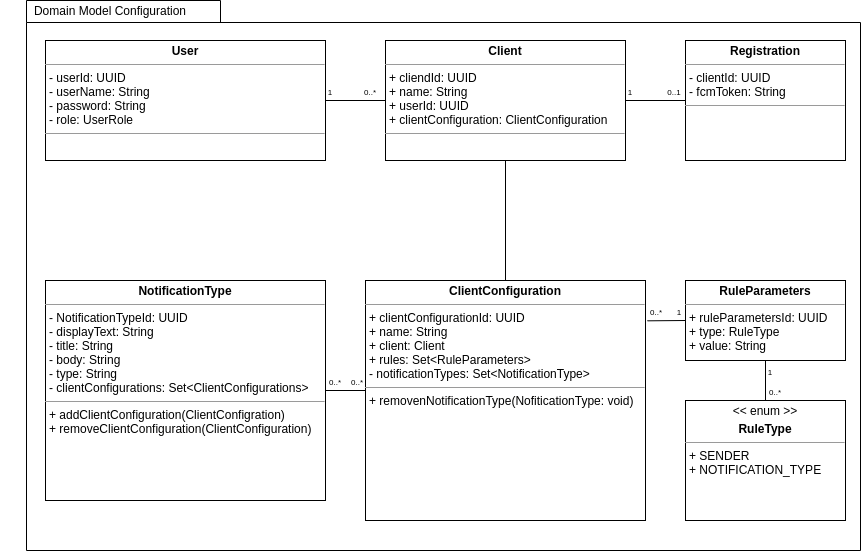

The diagram above was exported from draw.io. Its source (the exported page's mxGraphModel, read from the mxfile embedded in the PNG):
<mxGraphModel dx="3115" dy="1226" grid="1" gridSize="10" guides="1" tooltips="1" connect="1" arrows="1" fold="1" page="1" pageScale="1" pageWidth="850" pageHeight="1100" math="0" shadow="0">
  <root>
    <mxCell id="0" />
    <mxCell id="1" parent="0" />
    <mxCell id="qKmXZK0ixOSXyY7bBRxk-67" value="" style="shape=folder;fontStyle=1;spacingTop=10;tabWidth=194;tabHeight=22;tabPosition=left;html=1;rounded=0;shadow=0;comic=0;labelBackgroundColor=none;strokeWidth=1;fillColor=none;fontFamily=Verdana;fontSize=10;align=center;" vertex="1" parent="1">
      <mxGeometry x="6" y="40" width="834" height="550" as="geometry" />
    </mxCell>
    <mxCell id="qKmXZK0ixOSXyY7bBRxk-1" value="&lt;p style=&quot;margin: 0px ; margin-top: 4px ; text-align: center&quot;&gt;&lt;b&gt;Client&lt;/b&gt;&lt;/p&gt;&lt;hr size=&quot;1&quot;&gt;&lt;p style=&quot;margin: 0px ; margin-left: 4px&quot;&gt;+ cliendId: UUID&lt;br&gt;+ name: String&lt;/p&gt;&lt;p style=&quot;margin: 0px ; margin-left: 4px&quot;&gt;+ userId: UUID&lt;/p&gt;&lt;p style=&quot;margin: 0px ; margin-left: 4px&quot;&gt;+ clientConfiguration: ClientConfiguration&lt;/p&gt;&lt;hr size=&quot;1&quot;&gt;&lt;p style=&quot;margin: 0px ; margin-left: 4px&quot;&gt;&lt;br&gt;&lt;/p&gt;" style="verticalAlign=top;align=left;overflow=fill;fontSize=12;fontFamily=Helvetica;html=1;rounded=0;shadow=0;comic=0;labelBackgroundColor=none;strokeWidth=1" vertex="1" parent="1">
      <mxGeometry x="365" y="80" width="240" height="120" as="geometry" />
    </mxCell>
    <mxCell id="qKmXZK0ixOSXyY7bBRxk-2" value="&lt;p style=&quot;margin: 0px ; margin-top: 4px ; text-align: center&quot;&gt;&lt;b&gt;Registration&lt;/b&gt;&lt;/p&gt;&lt;hr size=&quot;1&quot;&gt;&lt;p style=&quot;margin: 0px ; margin-left: 4px&quot;&gt;- clientId: UUID&lt;/p&gt;&lt;p style=&quot;margin: 0px ; margin-left: 4px&quot;&gt;- fcmToken: String&lt;/p&gt;&lt;hr size=&quot;1&quot;&gt;&lt;p style=&quot;margin: 0px ; margin-left: 4px&quot;&gt;&lt;br&gt;&lt;/p&gt;" style="verticalAlign=top;align=left;overflow=fill;fontSize=12;fontFamily=Helvetica;html=1;rounded=0;shadow=0;comic=0;labelBackgroundColor=none;strokeWidth=1" vertex="1" parent="1">
      <mxGeometry x="665" y="80" width="160" height="120" as="geometry" />
    </mxCell>
    <mxCell id="qKmXZK0ixOSXyY7bBRxk-3" value="&lt;p style=&quot;margin: 0px ; margin-top: 4px ; text-align: center&quot;&gt;&lt;b&gt;User&lt;/b&gt;&lt;/p&gt;&lt;hr size=&quot;1&quot;&gt;&lt;p style=&quot;margin: 0px ; margin-left: 4px&quot;&gt;- userId: UUID&lt;br&gt;- userName: String&lt;/p&gt;&lt;p style=&quot;margin: 0px ; margin-left: 4px&quot;&gt;- password: String&lt;/p&gt;&lt;p style=&quot;margin: 0px ; margin-left: 4px&quot;&gt;- role: UserRole&lt;/p&gt;&lt;hr size=&quot;1&quot;&gt;&lt;p style=&quot;margin: 0px ; margin-left: 4px&quot;&gt;&lt;br&gt;&lt;/p&gt;" style="verticalAlign=top;align=left;overflow=fill;fontSize=12;fontFamily=Helvetica;html=1;rounded=0;shadow=0;comic=0;labelBackgroundColor=none;strokeWidth=1" vertex="1" parent="1">
      <mxGeometry x="25" y="80" width="280" height="120" as="geometry" />
    </mxCell>
    <mxCell id="qKmXZK0ixOSXyY7bBRxk-4" value="&lt;p style=&quot;margin: 0px ; margin-top: 4px ; text-align: center&quot;&gt;&lt;b&gt;ClientConfiguration&lt;/b&gt;&lt;/p&gt;&lt;hr size=&quot;1&quot;&gt;&lt;p style=&quot;margin: 0px ; margin-left: 4px&quot;&gt;+ clientConfigurationId: UUID&lt;br&gt;+ name: String&lt;/p&gt;&lt;p style=&quot;margin: 0px ; margin-left: 4px&quot;&gt;+ client: Client&lt;/p&gt;&lt;p style=&quot;margin: 0px ; margin-left: 4px&quot;&gt;+ rules: Set&amp;lt;RuleParameters&amp;gt;&lt;/p&gt;&lt;p style=&quot;margin: 0px ; margin-left: 4px&quot;&gt;- notificationTypes: Set&amp;lt;NotificationType&amp;gt;&lt;/p&gt;&lt;hr size=&quot;1&quot;&gt;&lt;p style=&quot;margin: 0px ; margin-left: 4px&quot;&gt;&lt;span&gt;+ removenNotificationType(NofiticationType: void)&lt;/span&gt;&lt;br&gt;&lt;/p&gt;&lt;p style=&quot;margin: 0px ; margin-left: 4px&quot;&gt;&lt;br&gt;&lt;/p&gt;" style="verticalAlign=top;align=left;overflow=fill;fontSize=12;fontFamily=Helvetica;html=1;rounded=0;shadow=0;comic=0;labelBackgroundColor=none;strokeWidth=1" vertex="1" parent="1">
      <mxGeometry x="345" y="320" width="280" height="240" as="geometry" />
    </mxCell>
    <mxCell id="qKmXZK0ixOSXyY7bBRxk-5" value="" style="endArrow=none;html=1;exitX=1;exitY=0.5;exitDx=0;exitDy=0;entryX=0;entryY=0.5;entryDx=0;entryDy=0;" edge="1" parent="1" source="qKmXZK0ixOSXyY7bBRxk-3" target="qKmXZK0ixOSXyY7bBRxk-1">
      <mxGeometry width="50" height="50" relative="1" as="geometry">
        <mxPoint x="615" y="520" as="sourcePoint" />
        <mxPoint x="665" y="470" as="targetPoint" />
      </mxGeometry>
    </mxCell>
    <mxCell id="qKmXZK0ixOSXyY7bBRxk-6" value="" style="endArrow=none;html=1;entryX=0.5;entryY=1;entryDx=0;entryDy=0;exitX=0.5;exitY=0;exitDx=0;exitDy=0;" edge="1" parent="1" source="qKmXZK0ixOSXyY7bBRxk-4" target="qKmXZK0ixOSXyY7bBRxk-1">
      <mxGeometry width="50" height="50" relative="1" as="geometry">
        <mxPoint x="445" y="320" as="sourcePoint" />
        <mxPoint x="495" y="270" as="targetPoint" />
      </mxGeometry>
    </mxCell>
    <mxCell id="qKmXZK0ixOSXyY7bBRxk-7" value="" style="endArrow=none;html=1;exitX=0;exitY=0.5;exitDx=0;exitDy=0;entryX=1;entryY=0.5;entryDx=0;entryDy=0;" edge="1" parent="1" source="qKmXZK0ixOSXyY7bBRxk-2" target="qKmXZK0ixOSXyY7bBRxk-1">
      <mxGeometry width="50" height="50" relative="1" as="geometry">
        <mxPoint x="615" y="360" as="sourcePoint" />
        <mxPoint x="665" y="310" as="targetPoint" />
      </mxGeometry>
    </mxCell>
    <mxCell id="qKmXZK0ixOSXyY7bBRxk-8" value="&lt;p style=&quot;margin: 0px ; margin-top: 4px ; text-align: center&quot;&gt;&amp;lt;&amp;lt; enum &amp;gt;&amp;gt;&lt;/p&gt;&lt;p style=&quot;margin: 0px ; margin-top: 4px ; text-align: center&quot;&gt;&lt;b&gt;RuleType&lt;/b&gt;&lt;br&gt;&lt;/p&gt;&lt;hr size=&quot;1&quot;&gt;&lt;p style=&quot;margin: 0px ; margin-left: 4px&quot;&gt;+ SENDER&lt;/p&gt;&lt;p style=&quot;margin: 0px ; margin-left: 4px&quot;&gt;+ NOTIFICATION_TYPE&lt;/p&gt;" style="verticalAlign=top;align=left;overflow=fill;fontSize=12;fontFamily=Helvetica;html=1;rounded=0;shadow=0;comic=0;labelBackgroundColor=none;strokeWidth=1" vertex="1" parent="1">
      <mxGeometry x="665" y="440" width="160" height="120" as="geometry" />
    </mxCell>
    <mxCell id="qKmXZK0ixOSXyY7bBRxk-9" value="&lt;p style=&quot;margin: 0px ; margin-top: 4px ; text-align: center&quot;&gt;&lt;b&gt;RuleParameters&lt;/b&gt;&lt;br&gt;&lt;/p&gt;&lt;hr size=&quot;1&quot;&gt;&lt;p style=&quot;margin: 0px ; margin-left: 4px&quot;&gt;+ ruleParametersId: UUID&lt;/p&gt;&lt;p style=&quot;margin: 0px ; margin-left: 4px&quot;&gt;+ type: RuleType&lt;/p&gt;&lt;p style=&quot;margin: 0px ; margin-left: 4px&quot;&gt;+ value: String&lt;/p&gt;" style="verticalAlign=top;align=left;overflow=fill;fontSize=12;fontFamily=Helvetica;html=1;rounded=0;shadow=0;comic=0;labelBackgroundColor=none;strokeWidth=1" vertex="1" parent="1">
      <mxGeometry x="665" y="320" width="160" height="80" as="geometry" />
    </mxCell>
    <mxCell id="qKmXZK0ixOSXyY7bBRxk-10" value="" style="endArrow=none;html=1;exitX=0.5;exitY=0;exitDx=0;exitDy=0;" edge="1" parent="1" source="qKmXZK0ixOSXyY7bBRxk-8" target="qKmXZK0ixOSXyY7bBRxk-9">
      <mxGeometry width="50" height="50" relative="1" as="geometry">
        <mxPoint x="435" y="1020" as="sourcePoint" />
        <mxPoint x="485" y="970" as="targetPoint" />
      </mxGeometry>
    </mxCell>
    <mxCell id="qKmXZK0ixOSXyY7bBRxk-11" value="" style="endArrow=none;html=1;entryX=1.007;entryY=0.168;entryDx=0;entryDy=0;exitX=0;exitY=0.5;exitDx=0;exitDy=0;entryPerimeter=0;" edge="1" parent="1" source="qKmXZK0ixOSXyY7bBRxk-9" target="qKmXZK0ixOSXyY7bBRxk-4">
      <mxGeometry width="50" height="50" relative="1" as="geometry">
        <mxPoint x="577" y="730" as="sourcePoint" />
        <mxPoint x="677" y="280" as="targetPoint" />
      </mxGeometry>
    </mxCell>
    <mxCell id="qKmXZK0ixOSXyY7bBRxk-13" value="&lt;p style=&quot;margin: 0px ; margin-top: 4px ; text-align: center&quot;&gt;&lt;b&gt;NotificationType&lt;/b&gt;&lt;br&gt;&lt;/p&gt;&lt;hr size=&quot;1&quot;&gt;&lt;p style=&quot;margin: 0px 0px 0px 4px&quot;&gt;- NotificationTypeId: UUID&lt;/p&gt;&lt;p style=&quot;margin: 0px 0px 0px 4px&quot;&gt;- displayText: String&lt;/p&gt;&lt;p style=&quot;margin: 0px 0px 0px 4px&quot;&gt;- title: String&lt;/p&gt;&lt;p style=&quot;margin: 0px 0px 0px 4px&quot;&gt;- body: String&lt;/p&gt;&lt;p style=&quot;margin: 0px 0px 0px 4px&quot;&gt;- type: String&lt;/p&gt;&lt;p style=&quot;margin: 0px 0px 0px 4px&quot;&gt;- clientConfigurations: Set&amp;lt;ClientConfigurations&amp;gt;&lt;/p&gt;&lt;hr size=&quot;1&quot;&gt;&lt;p style=&quot;margin: 0px ; margin-left: 4px&quot;&gt;+ addClientConfiguration(ClientConfigration)&lt;/p&gt;&lt;p style=&quot;margin: 0px ; margin-left: 4px&quot;&gt;+ removeClientConfiguration(ClientConfiguration)&lt;/p&gt;" style="verticalAlign=top;align=left;overflow=fill;fontSize=12;fontFamily=Helvetica;html=1;rounded=0;shadow=0;comic=0;labelBackgroundColor=none;strokeWidth=1" vertex="1" parent="1">
      <mxGeometry x="25" y="320" width="280" height="220" as="geometry" />
    </mxCell>
    <mxCell id="qKmXZK0ixOSXyY7bBRxk-14" value="" style="endArrow=none;html=1;entryX=1;entryY=0.5;entryDx=0;entryDy=0;" edge="1" parent="1" target="qKmXZK0ixOSXyY7bBRxk-13">
      <mxGeometry width="50" height="50" relative="1" as="geometry">
        <mxPoint x="345" y="430" as="sourcePoint" />
        <mxPoint x="495" y="210" as="targetPoint" />
      </mxGeometry>
    </mxCell>
    <mxCell id="qKmXZK0ixOSXyY7bBRxk-24" value="&lt;font style=&quot;font-size: 8px&quot;&gt;1&lt;/font&gt;" style="text;html=1;strokeColor=none;fillColor=none;align=center;verticalAlign=middle;whiteSpace=wrap;rounded=0;" vertex="1" parent="1">
      <mxGeometry x="639" y="340" width="40" height="20" as="geometry" />
    </mxCell>
    <mxCell id="qKmXZK0ixOSXyY7bBRxk-25" value="&lt;font style=&quot;font-size: 8px&quot;&gt;1&lt;/font&gt;" style="text;html=1;strokeColor=none;fillColor=none;align=center;verticalAlign=middle;whiteSpace=wrap;rounded=0;" vertex="1" parent="1">
      <mxGeometry x="730" y="400" width="40" height="20" as="geometry" />
    </mxCell>
    <mxCell id="qKmXZK0ixOSXyY7bBRxk-26" value="&lt;font style=&quot;font-size: 8px&quot;&gt;1&lt;/font&gt;" style="text;html=1;strokeColor=none;fillColor=none;align=center;verticalAlign=middle;whiteSpace=wrap;rounded=0;" vertex="1" parent="1">
      <mxGeometry x="590" y="120" width="40" height="20" as="geometry" />
    </mxCell>
    <mxCell id="qKmXZK0ixOSXyY7bBRxk-27" value="&lt;font style=&quot;font-size: 8px&quot;&gt;0..*&lt;/font&gt;" style="text;html=1;strokeColor=none;fillColor=none;align=center;verticalAlign=middle;whiteSpace=wrap;rounded=0;" vertex="1" parent="1">
      <mxGeometry x="330" y="120" width="40" height="20" as="geometry" />
    </mxCell>
    <mxCell id="qKmXZK0ixOSXyY7bBRxk-28" value="&lt;font style=&quot;font-size: 8px&quot;&gt;1&lt;/font&gt;" style="text;html=1;strokeColor=none;fillColor=none;align=center;verticalAlign=middle;whiteSpace=wrap;rounded=0;" vertex="1" parent="1">
      <mxGeometry x="290" y="120" width="40" height="20" as="geometry" />
    </mxCell>
    <mxCell id="qKmXZK0ixOSXyY7bBRxk-29" value="&lt;font style=&quot;font-size: 8px&quot;&gt;0..*&lt;/font&gt;" style="text;html=1;strokeColor=none;fillColor=none;align=center;verticalAlign=middle;whiteSpace=wrap;rounded=0;" vertex="1" parent="1">
      <mxGeometry x="317" y="410" width="40" height="20" as="geometry" />
    </mxCell>
    <mxCell id="qKmXZK0ixOSXyY7bBRxk-50" value="&lt;font style=&quot;font-size: 8px&quot;&gt;0..*&lt;/font&gt;" style="text;html=1;strokeColor=none;fillColor=none;align=center;verticalAlign=middle;whiteSpace=wrap;rounded=0;" vertex="1" parent="1">
      <mxGeometry x="295" y="410" width="40" height="20" as="geometry" />
    </mxCell>
    <mxCell id="qKmXZK0ixOSXyY7bBRxk-51" value="&lt;font style=&quot;font-size: 8px&quot;&gt;0..*&lt;/font&gt;" style="text;html=1;strokeColor=none;fillColor=none;align=center;verticalAlign=middle;whiteSpace=wrap;rounded=0;" vertex="1" parent="1">
      <mxGeometry x="616" y="340" width="40" height="20" as="geometry" />
    </mxCell>
    <mxCell id="qKmXZK0ixOSXyY7bBRxk-52" value="&lt;font style=&quot;font-size: 8px&quot;&gt;0..*&lt;/font&gt;" style="text;html=1;strokeColor=none;fillColor=none;align=center;verticalAlign=middle;whiteSpace=wrap;rounded=0;" vertex="1" parent="1">
      <mxGeometry x="735" y="420" width="40" height="20" as="geometry" />
    </mxCell>
    <mxCell id="qKmXZK0ixOSXyY7bBRxk-65" value="&lt;font style=&quot;font-size: 8px&quot;&gt;0..1&lt;/font&gt;" style="text;html=1;strokeColor=none;fillColor=none;align=center;verticalAlign=middle;whiteSpace=wrap;rounded=0;" vertex="1" parent="1">
      <mxGeometry x="634" y="120" width="40" height="20" as="geometry" />
    </mxCell>
    <mxCell id="qKmXZK0ixOSXyY7bBRxk-68" value="Domain Model Configuration" style="text;html=1;strokeColor=none;fillColor=none;align=center;verticalAlign=middle;whiteSpace=wrap;rounded=0;" vertex="1" parent="1">
      <mxGeometry x="-20" y="40" width="220" height="20" as="geometry" />
    </mxCell>
  </root>
</mxGraphModel>